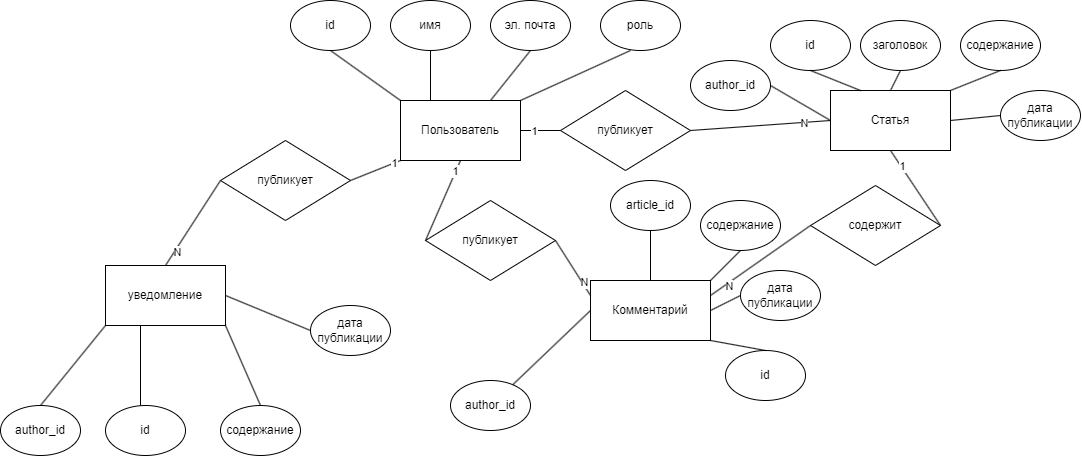

The diagram above was exported from draw.io. Its source (the exported page's mxGraphModel, read from the mxfile embedded in the PNG):
<mxGraphModel dx="2032" dy="1609" grid="1" gridSize="10" guides="1" tooltips="1" connect="1" arrows="1" fold="1" page="1" pageScale="1" pageWidth="850" pageHeight="1100" math="0" shadow="0">
  <root>
    <mxCell id="0" />
    <mxCell id="1" parent="0" />
    <mxCell id="mZ6k-kBjQ4W376Q3mNqU-1" value="Пользователь" style="rounded=0;whiteSpace=wrap;html=1;" vertex="1" parent="1">
      <mxGeometry x="150" y="200" width="120" height="60" as="geometry" />
    </mxCell>
    <mxCell id="mZ6k-kBjQ4W376Q3mNqU-2" value="id" style="ellipse;whiteSpace=wrap;html=1;" vertex="1" parent="1">
      <mxGeometry x="40" y="100" width="80" height="50" as="geometry" />
    </mxCell>
    <mxCell id="mZ6k-kBjQ4W376Q3mNqU-3" value="имя" style="ellipse;whiteSpace=wrap;html=1;" vertex="1" parent="1">
      <mxGeometry x="140" y="100" width="80" height="50" as="geometry" />
    </mxCell>
    <mxCell id="mZ6k-kBjQ4W376Q3mNqU-4" value="эл. почта" style="ellipse;whiteSpace=wrap;html=1;" vertex="1" parent="1">
      <mxGeometry x="240" y="100" width="80" height="50" as="geometry" />
    </mxCell>
    <mxCell id="mZ6k-kBjQ4W376Q3mNqU-5" value="роль" style="ellipse;whiteSpace=wrap;html=1;" vertex="1" parent="1">
      <mxGeometry x="350" y="100" width="80" height="50" as="geometry" />
    </mxCell>
    <mxCell id="mZ6k-kBjQ4W376Q3mNqU-7" value="" style="endArrow=none;html=1;rounded=0;entryX=0.5;entryY=1;entryDx=0;entryDy=0;exitX=0;exitY=0;exitDx=0;exitDy=0;" edge="1" parent="1" source="mZ6k-kBjQ4W376Q3mNqU-1" target="mZ6k-kBjQ4W376Q3mNqU-2">
      <mxGeometry width="50" height="50" relative="1" as="geometry">
        <mxPoint x="130" y="200" as="sourcePoint" />
        <mxPoint x="320" y="250" as="targetPoint" />
      </mxGeometry>
    </mxCell>
    <mxCell id="mZ6k-kBjQ4W376Q3mNqU-8" value="" style="endArrow=none;html=1;rounded=0;entryX=0.5;entryY=1;entryDx=0;entryDy=0;exitX=0.25;exitY=0;exitDx=0;exitDy=0;" edge="1" parent="1" source="mZ6k-kBjQ4W376Q3mNqU-1" target="mZ6k-kBjQ4W376Q3mNqU-3">
      <mxGeometry width="50" height="50" relative="1" as="geometry">
        <mxPoint x="160" y="210" as="sourcePoint" />
        <mxPoint x="90" y="160" as="targetPoint" />
      </mxGeometry>
    </mxCell>
    <mxCell id="mZ6k-kBjQ4W376Q3mNqU-9" value="" style="endArrow=none;html=1;rounded=0;entryX=0.5;entryY=1;entryDx=0;entryDy=0;exitX=0.75;exitY=0;exitDx=0;exitDy=0;" edge="1" parent="1" source="mZ6k-kBjQ4W376Q3mNqU-1" target="mZ6k-kBjQ4W376Q3mNqU-4">
      <mxGeometry width="50" height="50" relative="1" as="geometry">
        <mxPoint x="190" y="210" as="sourcePoint" />
        <mxPoint x="190" y="160" as="targetPoint" />
      </mxGeometry>
    </mxCell>
    <mxCell id="mZ6k-kBjQ4W376Q3mNqU-10" value="" style="endArrow=none;html=1;rounded=0;entryX=0.375;entryY=1;entryDx=0;entryDy=0;entryPerimeter=0;exitX=1;exitY=0;exitDx=0;exitDy=0;" edge="1" parent="1" source="mZ6k-kBjQ4W376Q3mNqU-1" target="mZ6k-kBjQ4W376Q3mNqU-5">
      <mxGeometry width="50" height="50" relative="1" as="geometry">
        <mxPoint x="270" y="210" as="sourcePoint" />
        <mxPoint x="290" y="160" as="targetPoint" />
      </mxGeometry>
    </mxCell>
    <mxCell id="mZ6k-kBjQ4W376Q3mNqU-11" value="Статья" style="rounded=0;whiteSpace=wrap;html=1;" vertex="1" parent="1">
      <mxGeometry x="580" y="190" width="120" height="60" as="geometry" />
    </mxCell>
    <mxCell id="mZ6k-kBjQ4W376Q3mNqU-13" value="id" style="ellipse;whiteSpace=wrap;html=1;" vertex="1" parent="1">
      <mxGeometry x="520" y="120" width="80" height="50" as="geometry" />
    </mxCell>
    <mxCell id="mZ6k-kBjQ4W376Q3mNqU-14" value="заголовок" style="ellipse;whiteSpace=wrap;html=1;" vertex="1" parent="1">
      <mxGeometry x="610" y="120" width="80" height="50" as="geometry" />
    </mxCell>
    <mxCell id="mZ6k-kBjQ4W376Q3mNqU-15" value="содержание" style="ellipse;whiteSpace=wrap;html=1;" vertex="1" parent="1">
      <mxGeometry x="710" y="120" width="80" height="50" as="geometry" />
    </mxCell>
    <mxCell id="mZ6k-kBjQ4W376Q3mNqU-16" value="author_id" style="ellipse;whiteSpace=wrap;html=1;" vertex="1" parent="1">
      <mxGeometry x="440" y="160" width="80" height="50" as="geometry" />
    </mxCell>
    <mxCell id="mZ6k-kBjQ4W376Q3mNqU-17" value="дата публикации" style="ellipse;whiteSpace=wrap;html=1;" vertex="1" parent="1">
      <mxGeometry x="750" y="190" width="80" height="50" as="geometry" />
    </mxCell>
    <mxCell id="mZ6k-kBjQ4W376Q3mNqU-19" value="" style="endArrow=none;html=1;rounded=0;exitX=1;exitY=0.5;exitDx=0;exitDy=0;entryX=0;entryY=0.5;entryDx=0;entryDy=0;" edge="1" parent="1" source="mZ6k-kBjQ4W376Q3mNqU-16" target="mZ6k-kBjQ4W376Q3mNqU-11">
      <mxGeometry width="50" height="50" relative="1" as="geometry">
        <mxPoint x="500" y="320" as="sourcePoint" />
        <mxPoint x="550" y="270" as="targetPoint" />
      </mxGeometry>
    </mxCell>
    <mxCell id="mZ6k-kBjQ4W376Q3mNqU-20" value="" style="endArrow=none;html=1;rounded=0;exitX=0.5;exitY=1;exitDx=0;exitDy=0;entryX=0.25;entryY=0;entryDx=0;entryDy=0;" edge="1" parent="1" source="mZ6k-kBjQ4W376Q3mNqU-13" target="mZ6k-kBjQ4W376Q3mNqU-11">
      <mxGeometry width="50" height="50" relative="1" as="geometry">
        <mxPoint x="540" y="215" as="sourcePoint" />
        <mxPoint x="590" y="230" as="targetPoint" />
      </mxGeometry>
    </mxCell>
    <mxCell id="mZ6k-kBjQ4W376Q3mNqU-21" value="" style="endArrow=none;html=1;rounded=0;exitX=0.5;exitY=1;exitDx=0;exitDy=0;entryX=0.5;entryY=0;entryDx=0;entryDy=0;" edge="1" parent="1" source="mZ6k-kBjQ4W376Q3mNqU-14" target="mZ6k-kBjQ4W376Q3mNqU-11">
      <mxGeometry width="50" height="50" relative="1" as="geometry">
        <mxPoint x="570" y="180" as="sourcePoint" />
        <mxPoint x="620" y="200" as="targetPoint" />
      </mxGeometry>
    </mxCell>
    <mxCell id="mZ6k-kBjQ4W376Q3mNqU-22" value="" style="endArrow=none;html=1;rounded=0;exitX=0.5;exitY=1;exitDx=0;exitDy=0;entryX=1;entryY=0;entryDx=0;entryDy=0;" edge="1" parent="1" source="mZ6k-kBjQ4W376Q3mNqU-15" target="mZ6k-kBjQ4W376Q3mNqU-11">
      <mxGeometry width="50" height="50" relative="1" as="geometry">
        <mxPoint x="660" y="180" as="sourcePoint" />
        <mxPoint x="650" y="200" as="targetPoint" />
      </mxGeometry>
    </mxCell>
    <mxCell id="mZ6k-kBjQ4W376Q3mNqU-23" value="" style="endArrow=none;html=1;rounded=0;exitX=0;exitY=0.5;exitDx=0;exitDy=0;entryX=1;entryY=0.5;entryDx=0;entryDy=0;" edge="1" parent="1" source="mZ6k-kBjQ4W376Q3mNqU-17" target="mZ6k-kBjQ4W376Q3mNqU-11">
      <mxGeometry width="50" height="50" relative="1" as="geometry">
        <mxPoint x="760" y="180" as="sourcePoint" />
        <mxPoint x="710" y="200" as="targetPoint" />
      </mxGeometry>
    </mxCell>
    <mxCell id="mZ6k-kBjQ4W376Q3mNqU-24" value="Комментарий" style="rounded=0;whiteSpace=wrap;html=1;" vertex="1" parent="1">
      <mxGeometry x="340" y="380" width="120" height="60" as="geometry" />
    </mxCell>
    <mxCell id="mZ6k-kBjQ4W376Q3mNqU-25" value="id" style="ellipse;whiteSpace=wrap;html=1;" vertex="1" parent="1">
      <mxGeometry x="475" y="450" width="80" height="50" as="geometry" />
    </mxCell>
    <mxCell id="mZ6k-kBjQ4W376Q3mNqU-26" value="содержание" style="ellipse;whiteSpace=wrap;html=1;" vertex="1" parent="1">
      <mxGeometry x="450" y="300" width="80" height="50" as="geometry" />
    </mxCell>
    <mxCell id="mZ6k-kBjQ4W376Q3mNqU-27" value="author_id" style="ellipse;whiteSpace=wrap;html=1;" vertex="1" parent="1">
      <mxGeometry x="200" y="480" width="80" height="50" as="geometry" />
    </mxCell>
    <mxCell id="mZ6k-kBjQ4W376Q3mNqU-28" value="дата публикации" style="ellipse;whiteSpace=wrap;html=1;" vertex="1" parent="1">
      <mxGeometry x="490" y="370" width="80" height="50" as="geometry" />
    </mxCell>
    <mxCell id="mZ6k-kBjQ4W376Q3mNqU-29" value="" style="endArrow=none;html=1;rounded=0;entryX=0;entryY=0.5;entryDx=0;entryDy=0;" edge="1" parent="1" source="mZ6k-kBjQ4W376Q3mNqU-27" target="mZ6k-kBjQ4W376Q3mNqU-24">
      <mxGeometry width="50" height="50" relative="1" as="geometry">
        <mxPoint x="400" y="440" as="sourcePoint" />
        <mxPoint x="450" y="390" as="targetPoint" />
      </mxGeometry>
    </mxCell>
    <mxCell id="mZ6k-kBjQ4W376Q3mNqU-30" value="" style="endArrow=none;html=1;rounded=0;entryX=0.5;entryY=0;entryDx=0;entryDy=0;exitX=1;exitY=1;exitDx=0;exitDy=0;" edge="1" parent="1" source="mZ6k-kBjQ4W376Q3mNqU-24" target="mZ6k-kBjQ4W376Q3mNqU-25">
      <mxGeometry width="50" height="50" relative="1" as="geometry">
        <mxPoint x="400" y="440" as="sourcePoint" />
        <mxPoint x="450" y="390" as="targetPoint" />
      </mxGeometry>
    </mxCell>
    <mxCell id="mZ6k-kBjQ4W376Q3mNqU-31" value="" style="endArrow=none;html=1;rounded=0;entryX=1;entryY=0;entryDx=0;entryDy=0;exitX=0.5;exitY=1;exitDx=0;exitDy=0;" edge="1" parent="1" source="mZ6k-kBjQ4W376Q3mNqU-26" target="mZ6k-kBjQ4W376Q3mNqU-24">
      <mxGeometry width="50" height="50" relative="1" as="geometry">
        <mxPoint x="278" y="404" as="sourcePoint" />
        <mxPoint x="350" y="420" as="targetPoint" />
      </mxGeometry>
    </mxCell>
    <mxCell id="mZ6k-kBjQ4W376Q3mNqU-32" value="" style="endArrow=none;html=1;rounded=0;entryX=1;entryY=0.5;entryDx=0;entryDy=0;exitX=0;exitY=0.5;exitDx=0;exitDy=0;" edge="1" parent="1" source="mZ6k-kBjQ4W376Q3mNqU-28" target="mZ6k-kBjQ4W376Q3mNqU-24">
      <mxGeometry width="50" height="50" relative="1" as="geometry">
        <mxPoint x="500" y="360" as="sourcePoint" />
        <mxPoint x="470" y="390" as="targetPoint" />
      </mxGeometry>
    </mxCell>
    <mxCell id="mZ6k-kBjQ4W376Q3mNqU-33" value="article_id" style="ellipse;whiteSpace=wrap;html=1;" vertex="1" parent="1">
      <mxGeometry x="360" y="280" width="80" height="50" as="geometry" />
    </mxCell>
    <mxCell id="mZ6k-kBjQ4W376Q3mNqU-34" value="" style="endArrow=none;html=1;rounded=0;entryX=0.5;entryY=1;entryDx=0;entryDy=0;exitX=0.5;exitY=0;exitDx=0;exitDy=0;" edge="1" parent="1" source="mZ6k-kBjQ4W376Q3mNqU-24" target="mZ6k-kBjQ4W376Q3mNqU-33">
      <mxGeometry width="50" height="50" relative="1" as="geometry">
        <mxPoint x="410" y="380" as="sourcePoint" />
        <mxPoint x="450" y="390" as="targetPoint" />
      </mxGeometry>
    </mxCell>
    <mxCell id="mZ6k-kBjQ4W376Q3mNqU-35" value="уведомление" style="rounded=0;whiteSpace=wrap;html=1;" vertex="1" parent="1">
      <mxGeometry x="-145" y="365" width="120" height="60" as="geometry" />
    </mxCell>
    <mxCell id="mZ6k-kBjQ4W376Q3mNqU-36" value="id" style="ellipse;whiteSpace=wrap;html=1;" vertex="1" parent="1">
      <mxGeometry x="-145" y="505" width="80" height="50" as="geometry" />
    </mxCell>
    <mxCell id="mZ6k-kBjQ4W376Q3mNqU-38" value="содержание" style="ellipse;whiteSpace=wrap;html=1;" vertex="1" parent="1">
      <mxGeometry x="-30" y="505" width="80" height="50" as="geometry" />
    </mxCell>
    <mxCell id="mZ6k-kBjQ4W376Q3mNqU-39" value="author_id" style="ellipse;whiteSpace=wrap;html=1;" vertex="1" parent="1">
      <mxGeometry x="-250" y="505" width="80" height="50" as="geometry" />
    </mxCell>
    <mxCell id="mZ6k-kBjQ4W376Q3mNqU-40" value="дата публикации" style="ellipse;whiteSpace=wrap;html=1;" vertex="1" parent="1">
      <mxGeometry x="60" y="405" width="80" height="50" as="geometry" />
    </mxCell>
    <mxCell id="mZ6k-kBjQ4W376Q3mNqU-41" value="" style="endArrow=none;html=1;rounded=0;exitX=0.5;exitY=0;exitDx=0;exitDy=0;entryX=0;entryY=1;entryDx=0;entryDy=0;" edge="1" parent="1" source="mZ6k-kBjQ4W376Q3mNqU-39" target="mZ6k-kBjQ4W376Q3mNqU-35">
      <mxGeometry width="50" height="50" relative="1" as="geometry">
        <mxPoint x="-225" y="495" as="sourcePoint" />
        <mxPoint x="-175" y="445" as="targetPoint" />
      </mxGeometry>
    </mxCell>
    <mxCell id="mZ6k-kBjQ4W376Q3mNqU-42" value="" style="endArrow=none;html=1;rounded=0;" edge="1" parent="1">
      <mxGeometry width="50" height="50" relative="1" as="geometry">
        <mxPoint x="-110" y="505" as="sourcePoint" />
        <mxPoint x="-110" y="425" as="targetPoint" />
      </mxGeometry>
    </mxCell>
    <mxCell id="mZ6k-kBjQ4W376Q3mNqU-44" value="" style="endArrow=none;html=1;rounded=0;exitX=0.5;exitY=0;exitDx=0;exitDy=0;entryX=1;entryY=1;entryDx=0;entryDy=0;" edge="1" parent="1" source="mZ6k-kBjQ4W376Q3mNqU-38" target="mZ6k-kBjQ4W376Q3mNqU-35">
      <mxGeometry width="50" height="50" relative="1" as="geometry">
        <mxPoint x="-65" y="355" as="sourcePoint" />
        <mxPoint x="-75" y="375" as="targetPoint" />
      </mxGeometry>
    </mxCell>
    <mxCell id="mZ6k-kBjQ4W376Q3mNqU-45" value="" style="endArrow=none;html=1;rounded=0;exitX=0;exitY=0.5;exitDx=0;exitDy=0;entryX=1;entryY=0.5;entryDx=0;entryDy=0;" edge="1" parent="1" source="mZ6k-kBjQ4W376Q3mNqU-40" target="mZ6k-kBjQ4W376Q3mNqU-35">
      <mxGeometry width="50" height="50" relative="1" as="geometry">
        <mxPoint x="35" y="355" as="sourcePoint" />
        <mxPoint x="-15" y="375" as="targetPoint" />
      </mxGeometry>
    </mxCell>
    <mxCell id="mZ6k-kBjQ4W376Q3mNqU-47" value="публикует" style="rhombus;whiteSpace=wrap;html=1;" vertex="1" parent="1">
      <mxGeometry x="175" y="300" width="130" height="80" as="geometry" />
    </mxCell>
    <mxCell id="mZ6k-kBjQ4W376Q3mNqU-48" value="" style="endArrow=none;html=1;rounded=0;entryX=0.5;entryY=1;entryDx=0;entryDy=0;exitX=0;exitY=0.5;exitDx=0;exitDy=0;" edge="1" parent="1" source="mZ6k-kBjQ4W376Q3mNqU-47" target="mZ6k-kBjQ4W376Q3mNqU-1">
      <mxGeometry width="50" height="50" relative="1" as="geometry">
        <mxPoint x="410" y="390" as="sourcePoint" />
        <mxPoint x="410" y="340" as="targetPoint" />
      </mxGeometry>
    </mxCell>
    <mxCell id="mZ6k-kBjQ4W376Q3mNqU-53" value="1" style="edgeLabel;html=1;align=center;verticalAlign=middle;resizable=0;points=[];" vertex="1" connectable="0" parent="mZ6k-kBjQ4W376Q3mNqU-48">
      <mxGeometry x="0.711" y="1" relative="1" as="geometry">
        <mxPoint as="offset" />
      </mxGeometry>
    </mxCell>
    <mxCell id="mZ6k-kBjQ4W376Q3mNqU-49" value="" style="endArrow=none;html=1;rounded=0;entryX=1;entryY=0.5;entryDx=0;entryDy=0;exitX=0;exitY=0.25;exitDx=0;exitDy=0;" edge="1" parent="1" source="mZ6k-kBjQ4W376Q3mNqU-24" target="mZ6k-kBjQ4W376Q3mNqU-47">
      <mxGeometry width="50" height="50" relative="1" as="geometry">
        <mxPoint x="410" y="390" as="sourcePoint" />
        <mxPoint x="410" y="340" as="targetPoint" />
      </mxGeometry>
    </mxCell>
    <mxCell id="mZ6k-kBjQ4W376Q3mNqU-54" value="N" style="edgeLabel;html=1;align=center;verticalAlign=middle;resizable=0;points=[];" vertex="1" connectable="0" parent="mZ6k-kBjQ4W376Q3mNqU-49">
      <mxGeometry x="-0.5333" y="-2" relative="1" as="geometry">
        <mxPoint as="offset" />
      </mxGeometry>
    </mxCell>
    <mxCell id="mZ6k-kBjQ4W376Q3mNqU-55" value="содержит" style="rhombus;whiteSpace=wrap;html=1;" vertex="1" parent="1">
      <mxGeometry x="560" y="285" width="130" height="80" as="geometry" />
    </mxCell>
    <mxCell id="mZ6k-kBjQ4W376Q3mNqU-56" value="" style="endArrow=none;html=1;rounded=0;entryX=0.5;entryY=1;entryDx=0;entryDy=0;exitX=1;exitY=0.5;exitDx=0;exitDy=0;" edge="1" parent="1" source="mZ6k-kBjQ4W376Q3mNqU-55" target="mZ6k-kBjQ4W376Q3mNqU-11">
      <mxGeometry width="50" height="50" relative="1" as="geometry">
        <mxPoint x="420" y="460" as="sourcePoint" />
        <mxPoint x="470" y="410" as="targetPoint" />
      </mxGeometry>
    </mxCell>
    <mxCell id="mZ6k-kBjQ4W376Q3mNqU-58" value="1" style="edgeLabel;html=1;align=center;verticalAlign=middle;resizable=0;points=[];" vertex="1" connectable="0" parent="mZ6k-kBjQ4W376Q3mNqU-56">
      <mxGeometry x="0.5877" y="-1" relative="1" as="geometry">
        <mxPoint as="offset" />
      </mxGeometry>
    </mxCell>
    <mxCell id="mZ6k-kBjQ4W376Q3mNqU-59" value="" style="endArrow=none;html=1;rounded=0;entryX=0;entryY=0.5;entryDx=0;entryDy=0;exitX=1;exitY=0.25;exitDx=0;exitDy=0;" edge="1" parent="1" source="mZ6k-kBjQ4W376Q3mNqU-24" target="mZ6k-kBjQ4W376Q3mNqU-55">
      <mxGeometry width="50" height="50" relative="1" as="geometry">
        <mxPoint x="440" y="460" as="sourcePoint" />
        <mxPoint x="490" y="410" as="targetPoint" />
      </mxGeometry>
    </mxCell>
    <mxCell id="mZ6k-kBjQ4W376Q3mNqU-60" value="N" style="edgeLabel;html=1;align=center;verticalAlign=middle;resizable=0;points=[];" vertex="1" connectable="0" parent="mZ6k-kBjQ4W376Q3mNqU-59">
      <mxGeometry x="-0.6644" y="-2" relative="1" as="geometry">
        <mxPoint as="offset" />
      </mxGeometry>
    </mxCell>
    <mxCell id="mZ6k-kBjQ4W376Q3mNqU-61" value="публикует" style="rhombus;whiteSpace=wrap;html=1;" vertex="1" parent="1">
      <mxGeometry x="310" y="190" width="130" height="80" as="geometry" />
    </mxCell>
    <mxCell id="mZ6k-kBjQ4W376Q3mNqU-62" value="" style="endArrow=none;html=1;rounded=0;exitX=1;exitY=0.5;exitDx=0;exitDy=0;entryX=0;entryY=0.5;entryDx=0;entryDy=0;" edge="1" parent="1" source="mZ6k-kBjQ4W376Q3mNqU-1" target="mZ6k-kBjQ4W376Q3mNqU-61">
      <mxGeometry width="50" height="50" relative="1" as="geometry">
        <mxPoint x="540" y="215" as="sourcePoint" />
        <mxPoint x="590" y="230" as="targetPoint" />
      </mxGeometry>
    </mxCell>
    <mxCell id="mZ6k-kBjQ4W376Q3mNqU-64" value="1" style="edgeLabel;html=1;align=center;verticalAlign=middle;resizable=0;points=[];" vertex="1" connectable="0" parent="mZ6k-kBjQ4W376Q3mNqU-62">
      <mxGeometry x="-0.3333" relative="1" as="geometry">
        <mxPoint as="offset" />
      </mxGeometry>
    </mxCell>
    <mxCell id="mZ6k-kBjQ4W376Q3mNqU-63" value="" style="endArrow=none;html=1;rounded=0;entryX=0;entryY=0.5;entryDx=0;entryDy=0;" edge="1" parent="1" target="mZ6k-kBjQ4W376Q3mNqU-11">
      <mxGeometry width="50" height="50" relative="1" as="geometry">
        <mxPoint x="440" y="230" as="sourcePoint" />
        <mxPoint x="320" y="240" as="targetPoint" />
      </mxGeometry>
    </mxCell>
    <mxCell id="mZ6k-kBjQ4W376Q3mNqU-65" value="N" style="edgeLabel;html=1;align=center;verticalAlign=middle;resizable=0;points=[];" vertex="1" connectable="0" parent="mZ6k-kBjQ4W376Q3mNqU-63">
      <mxGeometry x="0.619" relative="1" as="geometry">
        <mxPoint as="offset" />
      </mxGeometry>
    </mxCell>
    <mxCell id="mZ6k-kBjQ4W376Q3mNqU-66" value="публикует" style="rhombus;whiteSpace=wrap;html=1;" vertex="1" parent="1">
      <mxGeometry x="-30" y="240" width="130" height="80" as="geometry" />
    </mxCell>
    <mxCell id="mZ6k-kBjQ4W376Q3mNqU-67" value="" style="endArrow=none;html=1;rounded=0;entryX=0;entryY=1;entryDx=0;entryDy=0;exitX=1;exitY=0.5;exitDx=0;exitDy=0;" edge="1" parent="1" source="mZ6k-kBjQ4W376Q3mNqU-66" target="mZ6k-kBjQ4W376Q3mNqU-1">
      <mxGeometry width="50" height="50" relative="1" as="geometry">
        <mxPoint x="185" y="350" as="sourcePoint" />
        <mxPoint x="220" y="270" as="targetPoint" />
      </mxGeometry>
    </mxCell>
    <mxCell id="mZ6k-kBjQ4W376Q3mNqU-68" value="1" style="edgeLabel;html=1;align=center;verticalAlign=middle;resizable=0;points=[];" vertex="1" connectable="0" parent="mZ6k-kBjQ4W376Q3mNqU-67">
      <mxGeometry x="0.711" y="1" relative="1" as="geometry">
        <mxPoint as="offset" />
      </mxGeometry>
    </mxCell>
    <mxCell id="mZ6k-kBjQ4W376Q3mNqU-71" value="" style="endArrow=none;html=1;rounded=0;entryX=0;entryY=0.5;entryDx=0;entryDy=0;exitX=0.5;exitY=0;exitDx=0;exitDy=0;" edge="1" parent="1" source="mZ6k-kBjQ4W376Q3mNqU-35" target="mZ6k-kBjQ4W376Q3mNqU-66">
      <mxGeometry width="50" height="50" relative="1" as="geometry">
        <mxPoint x="30" y="450" as="sourcePoint" />
        <mxPoint x="80" y="400" as="targetPoint" />
      </mxGeometry>
    </mxCell>
    <mxCell id="mZ6k-kBjQ4W376Q3mNqU-72" value="N" style="edgeLabel;html=1;align=center;verticalAlign=middle;resizable=0;points=[];" vertex="1" connectable="0" parent="mZ6k-kBjQ4W376Q3mNqU-71">
      <mxGeometry x="-0.6514" y="-1" relative="1" as="geometry">
        <mxPoint as="offset" />
      </mxGeometry>
    </mxCell>
  </root>
</mxGraphModel>